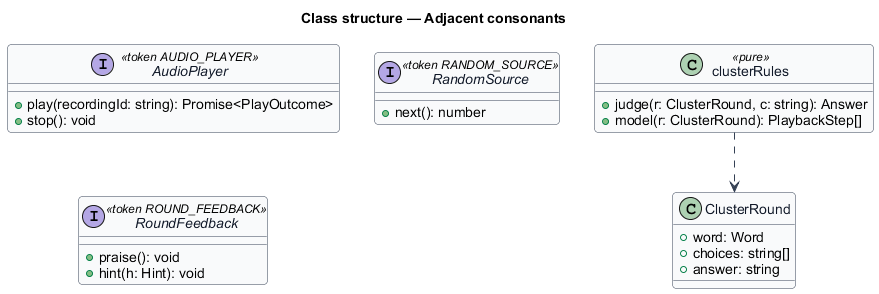

The diagram above was rendered by PlantUML. Its source (embedded in the PNG):
@startuml
skinparam backgroundColor #FFFFFF
skinparam shadowing false
skinparam roundcorner 8
skinparam defaultFontName Arial
skinparam ArrowColor #344054
skinparam class {
  BorderColor #344054
  FontColor #101828
  BackgroundColor #F9FAFB
}
title Class structure — Adjacent consonants

interface AudioPlayer <<token AUDIO_PLAYER>> {
  +play(recordingId: string): Promise<PlayOutcome>
  +stop(): void
}
interface RandomSource <<token RANDOM_SOURCE>> {
  +next(): number
}
interface RoundFeedback <<token ROUND_FEEDBACK>> {
  +praise(): void
  +hint(h: Hint): void
}

class ClusterRound {
  +word: Word
  +choices: string[]
  +answer: string
}
class clusterRules <<pure>> {
  +judge(r: ClusterRound, c: string): Answer
  +model(r: ClusterRound): PlaybackStep[]
}
clusterRules ..> ClusterRound
@enduml